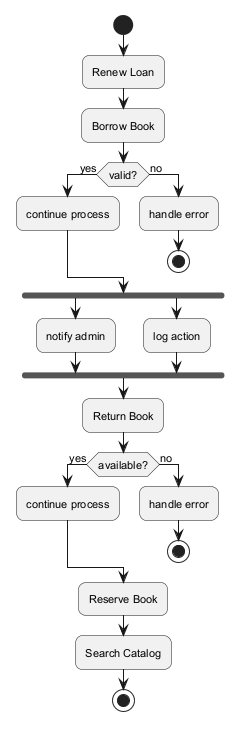

The diagram above was rendered by PlantUML. Its source (embedded in the PNG):
@startuml
skinparam backgroundColor #FFFFFF
skinparam roundCorner 15
skinparam defaultFontSize 11
start
:Renew Loan;
:Borrow Book;
if (valid?) then (yes)
:continue process;
else (no)
:handle error;
stop
endif
fork
:notify admin;
fork again
:log action;
end fork
:Return Book;
if (available?) then (yes)
:continue process;
else (no)
:handle error;
stop
endif
:Reserve Book;
:Search Catalog;
stop
@enduml